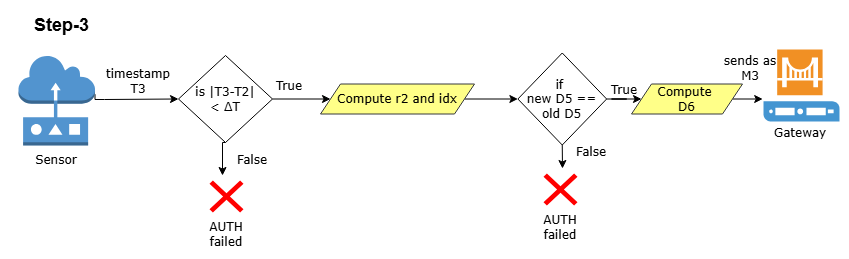

The diagram above was exported from draw.io. Its source (the exported page's mxGraphModel, read from the mxfile embedded in the PNG):
<mxGraphModel dx="1030" dy="562" grid="0" gridSize="10" guides="1" tooltips="1" connect="1" arrows="1" fold="1" page="1" pageScale="1" pageWidth="850" pageHeight="1100" math="0" shadow="0">
  <root>
    <mxCell id="0" />
    <mxCell id="1" parent="0" />
    <mxCell id="52DfPq7K7_ODXk-9jrZA-1" parent="1" style="text;html=1;whiteSpace=wrap;strokeColor=none;fillColor=none;align=center;verticalAlign=middle;rounded=0;" value="&lt;font style=&quot;font-size: 18px;&quot;&gt;&lt;b style=&quot;&quot;&gt;Step-3&lt;/b&gt;&lt;/font&gt;" vertex="1">
      <mxGeometry height="30" width="103" x="11" y="165" as="geometry" />
    </mxCell>
    <mxCell id="52DfPq7K7_ODXk-9jrZA-2" edge="1" parent="1" source="52DfPq7K7_ODXk-9jrZA-3" style="edgeStyle=orthogonalEdgeStyle;rounded=0;orthogonalLoop=1;jettySize=auto;html=1;exitX=1;exitY=0.43;exitDx=0;exitDy=0;exitPerimeter=0;entryX=0;entryY=0.5;entryDx=0;entryDy=0;fontFamily=Helvetica;fontSize=12;fontColor=default;" target="52DfPq7K7_ODXk-9jrZA-7">
      <mxGeometry relative="1" as="geometry">
        <Array as="points">
          <mxPoint x="105" y="254" />
          <mxPoint x="142" y="254" />
        </Array>
      </mxGeometry>
    </mxCell>
    <mxCell id="52DfPq7K7_ODXk-9jrZA-3" parent="1" style="outlineConnect=0;dashed=0;verticalLabelPosition=bottom;verticalAlign=top;align=center;html=1;shape=mxgraph.aws3.sensor;fillColor=#5294CF;gradientColor=none;" value="" vertex="1">
      <mxGeometry height="90" width="76.5" x="19" y="210" as="geometry" />
    </mxCell>
    <mxCell id="52DfPq7K7_ODXk-9jrZA-4" parent="1" style="text;html=1;whiteSpace=wrap;strokeColor=none;fillColor=none;align=center;verticalAlign=middle;rounded=0;" value="&lt;font face=&quot;Verdana&quot;&gt;Sensor&lt;/font&gt;" vertex="1">
      <mxGeometry height="30" width="60" x="27.25" y="300" as="geometry" />
    </mxCell>
    <mxCell id="52DfPq7K7_ODXk-9jrZA-5" edge="1" parent="1" source="52DfPq7K7_ODXk-9jrZA-7" style="edgeStyle=orthogonalEdgeStyle;rounded=0;orthogonalLoop=1;jettySize=auto;html=1;exitX=0.5;exitY=1;exitDx=0;exitDy=0;entryX=0;entryY=1;entryDx=0;entryDy=0;fontFamily=Helvetica;fontSize=12;fontColor=default;" target="52DfPq7K7_ODXk-9jrZA-9">
      <mxGeometry relative="1" as="geometry" />
    </mxCell>
    <mxCell id="52DfPq7K7_ODXk-9jrZA-6" edge="1" parent="1" source="52DfPq7K7_ODXk-9jrZA-7" style="edgeStyle=orthogonalEdgeStyle;rounded=0;orthogonalLoop=1;jettySize=auto;html=1;fontFamily=Helvetica;fontSize=12;fontColor=default;" target="52DfPq7K7_ODXk-9jrZA-14" value="">
      <mxGeometry relative="1" as="geometry" />
    </mxCell>
    <mxCell id="52DfPq7K7_ODXk-9jrZA-7" parent="1" style="rhombus;whiteSpace=wrap;html=1;rounded=0;align=center;verticalAlign=middle;fontFamily=Helvetica;fontSize=12;fontColor=default;fillColor=none;gradientColor=none;" value="&lt;font face=&quot;Verdana&quot;&gt;is |T3-T2| &amp;lt;&amp;nbsp;ΔT&lt;/font&gt;" vertex="1">
      <mxGeometry height="87" width="94" x="179" y="210" as="geometry" />
    </mxCell>
    <mxCell id="52DfPq7K7_ODXk-9jrZA-8" parent="1" style="text;html=1;whiteSpace=wrap;strokeColor=none;fillColor=none;align=center;verticalAlign=middle;rounded=0;fontFamily=Helvetica;fontSize=12;fontColor=default;" value="&lt;font face=&quot;Verdana&quot;&gt;timestamp T3&lt;/font&gt;" vertex="1">
      <mxGeometry height="30" width="78" x="100" y="221" as="geometry" />
    </mxCell>
    <mxCell id="52DfPq7K7_ODXk-9jrZA-9" parent="1" style="text;html=1;whiteSpace=wrap;strokeColor=none;fillColor=none;align=center;verticalAlign=middle;rounded=0;fontFamily=Helvetica;fontSize=12;fontColor=default;" value="&lt;font face=&quot;Verdana&quot;&gt;False&lt;/font&gt;" vertex="1">
      <mxGeometry height="30" width="60" x="223" y="300" as="geometry" />
    </mxCell>
    <mxCell id="52DfPq7K7_ODXk-9jrZA-10" connectable="0" parent="1" style="group" value="" vertex="1">
      <mxGeometry height="69" width="60" x="197" y="335" as="geometry" />
    </mxCell>
    <mxCell id="52DfPq7K7_ODXk-9jrZA-11" parent="52DfPq7K7_ODXk-9jrZA-10" style="shape=mxgraph.mockup.markup.redX;fillColor=#ff0000;html=1;shadow=0;whiteSpace=wrap;strokeColor=none;rounded=0;align=center;verticalAlign=middle;fontFamily=Helvetica;fontSize=12;fontColor=default;" value="" vertex="1">
      <mxGeometry height="32" width="34" x="13" as="geometry" />
    </mxCell>
    <mxCell id="52DfPq7K7_ODXk-9jrZA-12" parent="52DfPq7K7_ODXk-9jrZA-10" style="text;html=1;whiteSpace=wrap;strokeColor=none;fillColor=none;align=center;verticalAlign=middle;rounded=0;fontFamily=Helvetica;fontSize=12;fontColor=default;" value="&lt;font face=&quot;Verdana&quot;&gt;AUTH failed&lt;/font&gt;" vertex="1">
      <mxGeometry height="30" width="60" y="39" as="geometry" />
    </mxCell>
    <mxCell id="52DfPq7K7_ODXk-9jrZA-13" edge="1" parent="1" source="52DfPq7K7_ODXk-9jrZA-14" style="edgeStyle=orthogonalEdgeStyle;rounded=0;orthogonalLoop=1;jettySize=auto;html=1;fontFamily=Helvetica;fontSize=12;fontColor=default;" target="52DfPq7K7_ODXk-9jrZA-18" value="">
      <mxGeometry relative="1" as="geometry" />
    </mxCell>
    <mxCell id="52DfPq7K7_ODXk-9jrZA-14" parent="1" style="shape=parallelogram;perimeter=parallelogramPerimeter;whiteSpace=wrap;html=1;fixedSize=1;rounded=0;align=center;verticalAlign=middle;fontFamily=Helvetica;fontSize=12;fillColor=#ffff88;strokeColor=#36393d;" value="&lt;font face=&quot;Verdana&quot;&gt;Compute r2 and idx&lt;/font&gt;" vertex="1">
      <mxGeometry height="30" width="154" x="321" y="238.5" as="geometry" />
    </mxCell>
    <mxCell id="52DfPq7K7_ODXk-9jrZA-15" parent="1" style="text;html=1;whiteSpace=wrap;strokeColor=none;fillColor=none;align=center;verticalAlign=middle;rounded=0;fontFamily=Helvetica;fontSize=12;fontColor=default;" value="&lt;font face=&quot;Verdana&quot;&gt;True&lt;/font&gt;" vertex="1">
      <mxGeometry height="30" width="60" x="260" y="226" as="geometry" />
    </mxCell>
    <mxCell id="52DfPq7K7_ODXk-9jrZA-16" edge="1" parent="1" source="52DfPq7K7_ODXk-9jrZA-18" style="edgeStyle=orthogonalEdgeStyle;rounded=0;orthogonalLoop=1;jettySize=auto;html=1;exitX=0.5;exitY=1;exitDx=0;exitDy=0;fontFamily=Helvetica;fontSize=12;fontColor=default;">
      <mxGeometry relative="1" as="geometry">
        <mxPoint x="563" y="322.9999694824219" as="targetPoint" />
      </mxGeometry>
    </mxCell>
    <mxCell id="52DfPq7K7_ODXk-9jrZA-17" edge="1" parent="1" source="52DfPq7K7_ODXk-9jrZA-18" style="edgeStyle=orthogonalEdgeStyle;rounded=0;orthogonalLoop=1;jettySize=auto;html=1;fontFamily=Helvetica;fontSize=12;fontColor=default;" target="52DfPq7K7_ODXk-9jrZA-24" value="">
      <mxGeometry relative="1" as="geometry" />
    </mxCell>
    <mxCell id="52DfPq7K7_ODXk-9jrZA-18" parent="1" style="rhombus;whiteSpace=wrap;html=1;rounded=0;align=center;verticalAlign=middle;fontFamily=Helvetica;fontSize=12;fontColor=default;fillColor=none;gradientColor=none;" value="&lt;font face=&quot;Verdana&quot;&gt;if&amp;nbsp;&lt;/font&gt;&lt;div&gt;&lt;font face=&quot;Verdana&quot;&gt;new D5 == old D5&lt;/font&gt;&lt;/div&gt;" vertex="1">
      <mxGeometry height="92" width="88.75" x="518.38" y="207.5" as="geometry" />
    </mxCell>
    <mxCell id="52DfPq7K7_ODXk-9jrZA-19" connectable="0" parent="1" style="group" value="" vertex="1">
      <mxGeometry height="69" width="60" x="531" y="328" as="geometry" />
    </mxCell>
    <mxCell id="52DfPq7K7_ODXk-9jrZA-20" parent="52DfPq7K7_ODXk-9jrZA-19" style="shape=mxgraph.mockup.markup.redX;fillColor=#ff0000;html=1;shadow=0;whiteSpace=wrap;strokeColor=none;rounded=0;align=center;verticalAlign=middle;fontFamily=Helvetica;fontSize=12;fontColor=default;" value="" vertex="1">
      <mxGeometry height="32" width="34" x="13" as="geometry" />
    </mxCell>
    <mxCell id="52DfPq7K7_ODXk-9jrZA-21" parent="52DfPq7K7_ODXk-9jrZA-19" style="text;html=1;whiteSpace=wrap;strokeColor=none;fillColor=none;align=center;verticalAlign=middle;rounded=0;fontFamily=Helvetica;fontSize=12;fontColor=default;" value="&lt;font face=&quot;Verdana&quot;&gt;AUTH failed&lt;/font&gt;" vertex="1">
      <mxGeometry height="30" width="60" y="39" as="geometry" />
    </mxCell>
    <mxCell id="52DfPq7K7_ODXk-9jrZA-22" parent="1" style="text;html=1;whiteSpace=wrap;strokeColor=none;fillColor=none;align=center;verticalAlign=middle;rounded=0;fontFamily=Helvetica;fontSize=12;fontColor=default;" value="&lt;font face=&quot;Verdana&quot;&gt;False&lt;/font&gt;" vertex="1">
      <mxGeometry height="30" width="60" x="562" y="292" as="geometry" />
    </mxCell>
    <mxCell id="52DfPq7K7_ODXk-9jrZA-23" edge="1" parent="1" source="52DfPq7K7_ODXk-9jrZA-24" style="edgeStyle=orthogonalEdgeStyle;rounded=0;orthogonalLoop=1;jettySize=auto;html=1;exitX=1;exitY=0.5;exitDx=0;exitDy=0;fontFamily=Helvetica;fontSize=12;fontColor=default;">
      <mxGeometry relative="1" as="geometry">
        <mxPoint x="763.2000122070312" y="254" as="targetPoint" />
      </mxGeometry>
    </mxCell>
    <mxCell id="52DfPq7K7_ODXk-9jrZA-24" parent="1" style="shape=parallelogram;perimeter=parallelogramPerimeter;whiteSpace=wrap;html=1;fixedSize=1;rounded=0;align=center;verticalAlign=middle;fontFamily=Helvetica;fontSize=12;fillColor=#ffff88;strokeColor=#36393d;" value="&lt;font face=&quot;Verdana&quot;&gt;Compute&amp;nbsp;&lt;/font&gt;&lt;div&gt;&lt;font face=&quot;Verdana&quot;&gt;D6&lt;/font&gt;&lt;/div&gt;" vertex="1">
      <mxGeometry height="30" width="111" x="632" y="238.5" as="geometry" />
    </mxCell>
    <mxCell id="52DfPq7K7_ODXk-9jrZA-25" parent="1" style="shadow=0;dashed=0;html=1;strokeColor=none;fillColor=#4495D1;labelPosition=center;verticalLabelPosition=bottom;verticalAlign=top;align=center;outlineConnect=0;shape=mxgraph.veeam.gateway_server;" value="" vertex="1">
      <mxGeometry height="72" width="76" x="764" y="204" as="geometry" />
    </mxCell>
    <mxCell id="52DfPq7K7_ODXk-9jrZA-26" parent="1" style="text;html=1;whiteSpace=wrap;strokeColor=none;fillColor=none;align=center;verticalAlign=middle;rounded=0;" value="&lt;font face=&quot;Verdana&quot;&gt;Gateway&lt;/font&gt;" vertex="1">
      <mxGeometry height="30" width="60" x="770.5" y="273" as="geometry" />
    </mxCell>
    <mxCell id="52DfPq7K7_ODXk-9jrZA-27" parent="1" style="text;html=1;whiteSpace=wrap;strokeColor=none;fillColor=none;align=center;verticalAlign=middle;rounded=0;fontFamily=Helvetica;fontSize=12;fontColor=default;" value="&lt;font face=&quot;Verdana&quot;&gt;sends as M3&lt;/font&gt;" vertex="1">
      <mxGeometry height="30" width="58" x="722" y="207.5" as="geometry" />
    </mxCell>
    <mxCell id="52DfPq7K7_ODXk-9jrZA-28" parent="1" style="text;html=1;whiteSpace=wrap;strokeColor=none;fillColor=none;align=center;verticalAlign=middle;rounded=0;fontFamily=Helvetica;fontSize=12;fontColor=default;" value="&lt;font face=&quot;Verdana&quot;&gt;True&lt;/font&gt;" vertex="1">
      <mxGeometry height="30" width="60" x="595" y="230" as="geometry" />
    </mxCell>
  </root>
</mxGraphModel>